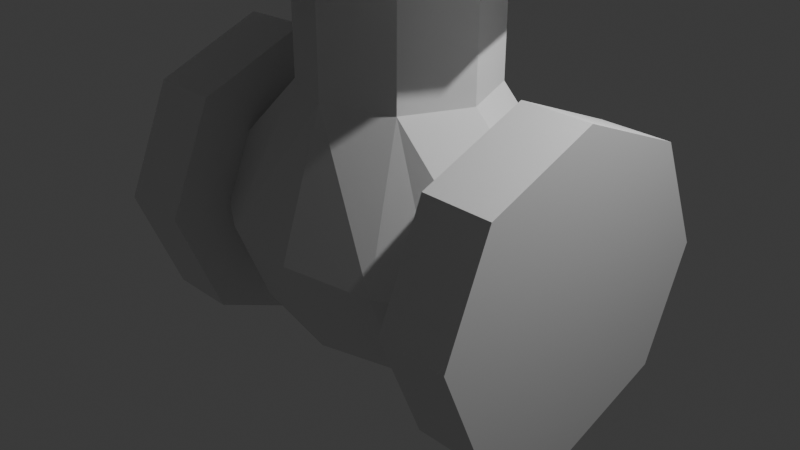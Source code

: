 # Source: VALVULA_GLOBO.blend  (saved by Blender 4.0.36; exported with 4.5.12 LTS)
import bpy
from mathutils import Matrix  # noqa: F401  (used for matrix-valued properties, if any)

bpy.ops.wm.read_factory_settings(use_empty=True)
scene = bpy.context.scene
scene.name = 'Scene'

# ---- collections
col_collection = bpy.data.collections.new('Collection'); scene.collection.children.link(col_collection)

# ---- world
world_world = bpy.data.worlds.new('World'); scene.world = world_world
world_world.use_nodes = True; world_world.node_tree.nodes.clear()
_N = world_world.node_tree.nodes; _L = world_world.node_tree.links
n0 = _N.new('ShaderNodeOutputWorld'); n0.name = 'World Output'; n0.location = (300, 300)
n1 = _N.new('ShaderNodeBackground'); n1.name = 'Background'; n1.location = (10, 300)
n1.inputs[0].default_value = (0.05088, 0.05088, 0.05088, 1.0)
_L.new(n1.outputs[0], n0.inputs[0])
n0.is_active_output = True
world_world.color = (0.05088, 0.05088, 0.05088)
world_world.use_sun_shadow = False
world_world.sun_shadow_jitter_overblur = 0.0

# ---- cameras
cam_camera = bpy.data.cameras.new('Camera')
cam_camera.clip_end = 100.0
cam_camera.ortho_scale = 7.314

# ---- lights
light_light = bpy.data.lights.new('Light', 'POINT')
light_light.transmission_factor = 0.0
light_light.use_soft_falloff = False
light_light.energy = 1000.0
light_light.shadow_soft_size = 0.1
light_light.shadow_maximum_resolution = 0.006
light_light.use_absolute_resolution = True

# ---- meshes
me_cylinder_001 = bpy.data.meshes.new('Cylinder.001')
me_cylinder_001.from_pydata([(1.526, 0.9964, 8.009e-08), (2.295, 1.677, 2.521e-08), (1.526, 0.7046, -0.7046), (2.295, 1.186, -1.186), (1.526, 0.0, -0.9964), (2.295, 0.0, -1.677), (1.526, -0.7046, -0.7046), (2.295, -1.186, -1.186), (1.526, -0.9964, 8.009e-08), (2.295, -1.677, 2.521e-08), (1.526, -0.7046, 0.7046), (2.295, -1.186, 1.186), (1.526, 0.0, 0.9964), (2.295, 0.0, 1.677), (1.526, 0.7046, 0.7046), (2.295, 1.186, 1.186), (1.526, 1.677, 2.521e-08), (1.526, 1.186, -1.186), (1.526, 0.0, -1.677), (1.526, -1.186, -1.186), (1.526, -1.677, 2.521e-08), (1.526, -1.186, 1.186), (1.526, 0.0, 1.677), (1.526, 1.186, 1.186), (0.0, 1.484, 3.413e-08), (0.0, 1.05, -1.05), (0.0, -3.649e-09, -1.484), (0.0, -1.05, -1.05), (0.0, -1.484, 3.413e-08), (0.0, -0.9926, 1.487), (0.0, -3.649e-09, 1.484), (0.0, 0.9926, 1.487), (1.005, -2.358e-09, -1.312), (1.005, 0.9275, -0.9275), (0.7131, 0.7007, 1.482), (1.005, -2.358e-09, 1.473), (0.7131, -0.7007, 1.482), (1.005, -1.312, 5.039e-08), (1.005, -0.9275, -0.9275), (1.005, 1.312, 5.039e-08), (0.0, -0.9926, 2.741), (0.0, 0.9926, 2.741), (0.7192, 0.7007, 2.736), (0.7192, -0.7007, 2.736), (1.011, -2.358e-09, 2.727), (0.0, -1.645, 2.733), (0.0, 1.698, 2.733), (1.177, 1.198, 2.722), (1.164, -1.159, 2.722), (1.673, 0.02625, 2.703), (0.0, -1.645, 3.372), (0.0, 1.698, 3.372), (1.185, 1.198, 3.361), (1.171, -1.159, 3.361), (1.68, 0.02627, 3.342), (-1.526, 0.9964, 8.009e-08), (-2.295, 1.677, 2.521e-08), (-1.526, 0.7046, -0.7046), (-2.295, 1.186, -1.186), (-1.526, 0.0, -0.9964), (-2.295, 0.0, -1.677), (-1.526, -0.7046, -0.7046), (-2.295, -1.186, -1.186), (-1.526, -0.9964, 8.009e-08), (-2.295, -1.677, 2.521e-08), (-1.526, -0.7046, 0.7046), (-2.295, -1.186, 1.186), (-1.526, 0.0, 0.9964), (-2.295, 0.0, 1.677), (-1.526, 0.7046, 0.7046), (-2.295, 1.186, 1.186), (-1.526, 1.677, 2.521e-08), (-1.526, 1.186, -1.186), (-1.526, 0.0, -1.677), (-1.526, -1.186, -1.186), (-1.526, -1.677, 2.521e-08), (-1.526, -1.186, 1.186), (-1.526, 0.0, 1.677), (-1.526, 1.186, 1.186), (-1.005, -2.358e-09, -1.312), (-1.005, 0.9275, -0.9275), (-0.7131, 0.7007, 1.482), (-1.005, -2.358e-09, 1.473), (-0.7131, -0.7007, 1.482), (-1.005, -1.312, 5.039e-08), (-1.005, -0.9275, -0.9275), (-1.005, 1.312, 5.039e-08), (-0.7192, 0.7007, 2.736), (-0.7192, -0.7007, 2.736), (-1.011, -2.358e-09, 2.727), (-1.177, 1.198, 2.722), (-1.164, -1.159, 2.722), (-1.673, 0.02625, 2.703), (-1.185, 1.198, 3.361), (-1.171, -1.159, 3.361), (-1.68, 0.02627, 3.342), (-4.863e-09, -1.034, 3.368), (7.884e-11, -1.648, 3.448), (-4.863e-09, 1.082, 3.368), (0.7497, 0.766, 3.361), (0.7414, -0.726, 3.361), (1.063, 0.02413, 3.348), (-0.7497, 0.766, 3.361), (-0.7414, -0.726, 3.361), (-1.063, 0.02413, 3.348), (-4.838e-09, -1.034, 3.476), (3.984e-11, -0.5977, 4.029), (-4.838e-09, 1.082, 3.476), (0.7497, 0.766, 3.47), (0.7414, -0.726, 3.47), (1.063, 0.02413, 3.457), (-0.7497, 0.766, 3.47), (-0.7414, -0.726, 3.47), (-1.063, 0.02413, 3.457), (7.884e-11, 1.701, 3.448), (1.187, 1.201, 3.437), (1.174, -1.161, 3.437), (1.683, 0.02628, 3.417), (-1.187, 1.201, 3.437), (-1.174, -1.161, 3.437), (-1.683, 0.02628, 3.417), (7.884e-11, 1.701, 4.038), (0.4413, 0.4585, 4.025), (0.4355, -0.417, 4.025), (1.683, 0.0263, 4.008), (-0.4413, 0.4585, 4.025), (-0.4355, -0.417, 4.025), (-0.6249, 0.02428, 4.016), (1.187, 1.201, 4.028), (3.984e-11, 0.6445, 4.029), (1.174, -1.161, 4.028), (7.884e-11, -1.648, 4.038), (0.6249, 0.02428, 4.016), (-1.187, 1.201, 4.028), (-1.174, -1.161, 4.028), (-1.683, 0.0263, 4.008), (1.145e-10, -0.5977, 4.67), (1.145e-10, 0.01042, 4.663), (1.145e-10, 0.6446, 4.67), (0.6249, 0.02432, 4.657), (-0.6249, 0.02432, 4.657), (0.4413, 0.4586, 4.666), (0.4355, -0.4169, 4.666), (-0.4413, 0.4586, 4.666), (-0.4355, -0.4169, 4.666)], [], [(16, 1, 3, 17), (17, 3, 5, 18), (18, 5, 7, 19), (19, 7, 9, 20), (20, 9, 11, 21), (21, 11, 13, 22), (3, 1, 15, 13, 11, 9, 7, 5), (22, 13, 15, 23), (23, 15, 1, 16), (33, 32, 26, 25), (2, 0, 16, 17), (4, 2, 17, 18), (6, 4, 18, 19), (8, 6, 19, 20), (10, 8, 20, 21), (12, 10, 21, 22), (14, 12, 22, 23), (0, 14, 23, 16), (24, 25, 26, 27, 28, 29, 30, 31), (34, 31, 41, 42), (37, 36, 29, 28), (32, 38, 27, 26), (39, 33, 25, 24), (34, 39, 24, 31), (29, 36, 43, 40), (38, 37, 28, 27), (6, 8, 37, 38), (10, 12, 35, 36), (14, 0, 39, 34), (0, 2, 33, 39), (4, 6, 38, 32), (8, 10, 36, 37), (12, 14, 34, 35), (2, 4, 32, 33), (40, 43, 48, 45), (43, 44, 49, 48), (35, 34, 42, 44), (36, 35, 44, 43), (47, 46, 51, 52), (49, 47, 52, 54), (44, 42, 47, 49), (42, 41, 46, 47), (51, 93, 102, 98), (50, 53, 100, 96), (48, 49, 54, 53), (45, 48, 53, 50), (71, 72, 58, 56), (72, 73, 60, 58), (73, 74, 62, 60), (74, 75, 64, 62), (75, 76, 66, 64), (76, 77, 68, 66), (58, 60, 62, 64, 66, 68, 70, 56), (77, 78, 70, 68), (78, 71, 56, 70), (80, 25, 26, 79), (57, 72, 71, 55), (59, 73, 72, 57), (61, 74, 73, 59), (63, 75, 74, 61), (65, 76, 75, 63), (67, 77, 76, 65), (69, 78, 77, 67), (55, 71, 78, 69), (81, 87, 41, 31), (84, 28, 29, 83), (79, 26, 27, 85), (86, 24, 25, 80), (81, 31, 24, 86), (29, 40, 88, 83), (85, 27, 28, 84), (61, 85, 84, 63), (65, 83, 82, 67), (69, 81, 86, 55), (55, 86, 80, 57), (59, 79, 85, 61), (63, 84, 83, 65), (67, 82, 81, 69), (57, 80, 79, 59), (40, 45, 91, 88), (88, 91, 92, 89), (82, 89, 87, 81), (83, 88, 89, 82), (90, 93, 51, 46), (92, 95, 93, 90), (89, 92, 90, 87), (87, 90, 46, 41), (53, 54, 101, 100), (93, 95, 104, 102), (91, 94, 95, 92), (45, 50, 94, 91), (104, 103, 112, 113), (96, 100, 109, 105), (100, 101, 110, 109), (98, 102, 111, 107), (54, 52, 99, 101), (95, 94, 103, 104), (94, 50, 96, 103), (52, 51, 98, 99), (109, 110, 117, 116), (107, 111, 118, 114), (111, 113, 120, 118), (108, 107, 114, 115), (103, 96, 105, 112), (101, 99, 108, 110), (99, 98, 107, 108), (102, 104, 113, 111), (115, 114, 121, 128), (117, 115, 128, 124), (119, 97, 131, 134), (120, 119, 134, 135), (105, 109, 116, 97), (113, 112, 119, 120), (112, 105, 97, 119), (110, 108, 115, 117), (122, 129, 138, 141), (123, 132, 139, 142), (129, 125, 143, 138), (127, 126, 144, 140), (118, 120, 135, 133), (114, 118, 133, 121), (116, 117, 124, 130), (97, 116, 130, 131), (129, 122, 128, 121), (123, 106, 131, 130), (132, 123, 130, 124), (122, 132, 124, 128), (125, 129, 121, 133), (106, 126, 134, 131), (126, 127, 135, 134), (127, 125, 133, 135), (139, 141, 138, 137), (142, 139, 137, 136), (140, 137, 138, 143), (144, 136, 137, 140), (125, 127, 140, 143), (126, 106, 136, 144), (132, 122, 141, 139), (106, 123, 142, 136)])
_uv = me_cylinder_001.uv_layers.new(name='UVMap')
_uv.uv.foreach_set('vector', [1.0, 0.5, 1.0, 1.0, 0.875, 1.0, 0.875, 0.5, 0.875, 0.5, 0.875, 1.0, 0.75, 1.0, 0.75, 0.5, 0.75, 0.5, 0.75, 1.0, 0.625, 1.0, 0.625, 0.5, 0.625, 0.5, 0.625, 1.0, 0.5, 1.0, 0.5, 0.5, 0.5, 0.5, 0.5, 1.0, 0.375, 1.0, 0.375, 0.5, 0.375, 0.5, 0.375, 1.0, 0.25, 1.0, 0.25, 0.5, 0.4197, 0.4197, 0.25, 0.49, 0.08029, 0.4197, 0.01, 0.25, 0.08029, 0.08029, 0.25, 0.01, 0.4197, 0.08029, 0.49, 0.25, 0.25, 0.5, 0.25, 1.0, 0.125, 1.0, 0.125, 0.5, 0.125, 0.5, 0.125, 1.0, 0.0, 1.0, 0.0, 0.5, 0.8508, 0.3508, 0.8926, 0.25, 0.8926, 0.25, 0.8508, 0.3508, 0.8508, 0.3508, 0.75, 0.3926, 0.75, 0.49, 0.9197, 0.4197, 0.8926, 0.25, 0.8508, 0.3508, 0.9197, 0.4197, 0.99, 0.25, 0.8508, 0.1492, 0.8926, 0.25, 0.99, 0.25, 0.9197, 0.08029, 0.75, 0.1074, 0.8508, 0.1492, 0.9197, 0.08029, 0.75, 0.01, 0.6492, 0.1492, 0.75, 0.1074, 0.75, 0.01, 0.5803, 0.08029, 0.6074, 0.25, 0.6492, 0.1492, 0.5803, 0.08029, 0.51, 0.25, 0.6492, 0.3508, 0.6074, 0.25, 0.51, 0.25, 0.5803, 0.4197, 0.75, 0.3926, 0.6492, 0.3508, 0.5803, 0.4197, 0.75, 0.49, 0.75, 0.3926, 0.8508, 0.3508, 0.8926, 0.25, 0.8508, 0.1492, 0.75, 0.1074, 0.6492, 0.1492, 0.6074, 0.25, 0.6492, 0.3508, 0.6492, 0.3508, 0.6492, 0.3508, 0.6492, 0.3508, 0.6492, 0.3508, 0.75, 0.1074, 0.6492, 0.1492, 0.6492, 0.1492, 0.75, 0.1074, 0.8926, 0.25, 0.8508, 0.1492, 0.8508, 0.1492, 0.8926, 0.25, 0.75, 0.3926, 0.8508, 0.3508, 0.8508, 0.3508, 0.75, 0.3926, 0.6492, 0.3508, 0.75, 0.3926, 0.75, 0.3926, 0.6492, 0.3508, 0.6492, 0.1492, 0.6492, 0.1492, 0.6492, 0.1492, 0.6492, 0.1492, 0.8508, 0.1492, 0.75, 0.1074, 0.75, 0.1074, 0.8508, 0.1492, 0.8508, 0.1492, 0.75, 0.1074, 0.75, 0.1074, 0.8508, 0.1492, 0.6492, 0.1492, 0.6074, 0.25, 0.6074, 0.25, 0.6492, 0.1492, 0.6492, 0.3508, 0.75, 0.3926, 0.75, 0.3926, 0.6492, 0.3508, 0.75, 0.3926, 0.8508, 0.3508, 0.8508, 0.3508, 0.75, 0.3926, 0.8926, 0.25, 0.8508, 0.1492, 0.8508, 0.1492, 0.8926, 0.25, 0.75, 0.1074, 0.6492, 0.1492, 0.6492, 0.1492, 0.75, 0.1074, 0.6074, 0.25, 0.6492, 0.3508, 0.6492, 0.3508, 0.6074, 0.25, 0.8508, 0.3508, 0.8926, 0.25, 0.8926, 0.25, 0.8508, 0.3508, 0.6492, 0.1492, 0.6492, 0.1492, 0.6492, 0.1492, 0.6492, 0.1492, 0.6492, 0.1492, 0.6074, 0.25, 0.6074, 0.25, 0.6492, 0.1492, 0.6074, 0.25, 0.6492, 0.3508, 0.6492, 0.3508, 0.6074, 0.25, 0.6492, 0.1492, 0.6074, 0.25, 0.6074, 0.25, 0.6492, 0.1492, 0.6492, 0.3508, 0.6492, 0.3508, 0.6492, 0.3508, 0.6492, 0.3508, 0.6074, 0.25, 0.6492, 0.3508, 0.6492, 0.3508, 0.6074, 0.25, 0.6074, 0.25, 0.6492, 0.3508, 0.6492, 0.3508, 0.6074, 0.25, 0.6492, 0.3508, 0.6492, 0.3508, 0.6492, 0.3508, 0.6492, 0.3508, 0.6492, 0.3508, 0.6492, 0.3508, 0.6492, 0.3508, 0.6492, 0.3508, 0.6492, 0.1492, 0.6492, 0.1492, 0.6492, 0.1492, 0.6492, 0.1492, 0.6492, 0.1492, 0.6074, 0.25, 0.6074, 0.25, 0.6492, 0.1492, 0.6492, 0.1492, 0.6492, 0.1492, 0.6492, 0.1492, 0.6492, 0.1492, 1.0, 0.5, 0.875, 0.5, 0.875, 1.0, 1.0, 1.0, 0.875, 0.5, 0.75, 0.5, 0.75, 1.0, 0.875, 1.0, 0.75, 0.5, 0.625, 0.5, 0.625, 1.0, 0.75, 1.0, 0.625, 0.5, 0.5, 0.5, 0.5, 1.0, 0.625, 1.0, 0.5, 0.5, 0.375, 0.5, 0.375, 1.0, 0.5, 1.0, 0.375, 0.5, 0.25, 0.5, 0.25, 1.0, 0.375, 1.0, 0.4197, 0.4197, 0.49, 0.25, 0.4197, 0.08029, 0.25, 0.01, 0.08029, 0.08029, 0.01, 0.25, 0.08029, 0.4197, 0.25, 0.49, 0.25, 0.5, 0.125, 0.5, 0.125, 1.0, 0.25, 1.0, 0.125, 0.5, 0.0, 0.5, 0.0, 1.0, 0.125, 1.0, 0.8508, 0.3508, 0.8508, 0.3508, 0.8926, 0.25, 0.8926, 0.25, 0.8508, 0.3508, 0.9197, 0.4197, 0.75, 0.49, 0.75, 0.3926, 0.8926, 0.25, 0.99, 0.25, 0.9197, 0.4197, 0.8508, 0.3508, 0.8508, 0.1492, 0.9197, 0.08029, 0.99, 0.25, 0.8926, 0.25, 0.75, 0.1074, 0.75, 0.01, 0.9197, 0.08029, 0.8508, 0.1492, 0.6492, 0.1492, 0.5803, 0.08029, 0.75, 0.01, 0.75, 0.1074, 0.6074, 0.25, 0.51, 0.25, 0.5803, 0.08029, 0.6492, 0.1492, 0.6492, 0.3508, 0.5803, 0.4197, 0.51, 0.25, 0.6074, 0.25, 0.75, 0.3926, 0.75, 0.49, 0.5803, 0.4197, 0.6492, 0.3508, 0.6492, 0.3508, 0.6492, 0.3508, 0.6492, 0.3508, 0.6492, 0.3508, 0.75, 0.1074, 0.75, 0.1074, 0.6492, 0.1492, 0.6492, 0.1492, 0.8926, 0.25, 0.8926, 0.25, 0.8508, 0.1492, 0.8508, 0.1492, 0.75, 0.3926, 0.75, 0.3926, 0.8508, 0.3508, 0.8508, 0.3508, 0.6492, 0.3508, 0.6492, 0.3508, 0.75, 0.3926, 0.75, 0.3926, 0.6492, 0.1492, 0.6492, 0.1492, 0.6492, 0.1492, 0.6492, 0.1492, 0.8508, 0.1492, 0.8508, 0.1492, 0.75, 0.1074, 0.75, 0.1074, 0.8508, 0.1492, 0.8508, 0.1492, 0.75, 0.1074, 0.75, 0.1074, 0.6492, 0.1492, 0.6492, 0.1492, 0.6074, 0.25, 0.6074, 0.25, 0.6492, 0.3508, 0.6492, 0.3508, 0.75, 0.3926, 0.75, 0.3926, 0.75, 0.3926, 0.75, 0.3926, 0.8508, 0.3508, 0.8508, 0.3508, 0.8926, 0.25, 0.8926, 0.25, 0.8508, 0.1492, 0.8508, 0.1492, 0.75, 0.1074, 0.75, 0.1074, 0.6492, 0.1492, 0.6492, 0.1492, 0.6074, 0.25, 0.6074, 0.25, 0.6492, 0.3508, 0.6492, 0.3508, 0.8508, 0.3508, 0.8508, 0.3508, 0.8926, 0.25, 0.8926, 0.25, 0.6492, 0.1492, 0.6492, 0.1492, 0.6492, 0.1492, 0.6492, 0.1492, 0.6492, 0.1492, 0.6492, 0.1492, 0.6074, 0.25, 0.6074, 0.25, 0.6074, 0.25, 0.6074, 0.25, 0.6492, 0.3508, 0.6492, 0.3508, 0.6492, 0.1492, 0.6492, 0.1492, 0.6074, 0.25, 0.6074, 0.25, 0.6492, 0.3508, 0.6492, 0.3508, 0.6492, 0.3508, 0.6492, 0.3508, 0.6074, 0.25, 0.6074, 0.25, 0.6492, 0.3508, 0.6492, 0.3508, 0.6074, 0.25, 0.6074, 0.25, 0.6492, 0.3508, 0.6492, 0.3508, 0.6492, 0.3508, 0.6492, 0.3508, 0.6492, 0.3508, 0.6492, 0.3508, 0.6492, 0.1492, 0.6074, 0.25, 0.6074, 0.25, 0.6492, 0.1492, 0.6492, 0.3508, 0.6074, 0.25, 0.6074, 0.25, 0.6492, 0.3508, 0.6492, 0.1492, 0.6492, 0.1492, 0.6074, 0.25, 0.6074, 0.25, 0.6492, 0.1492, 0.6492, 0.1492, 0.6492, 0.1492, 0.6492, 0.1492, 0.6074, 0.25, 0.6492, 0.1492, 0.6492, 0.1492, 0.6074, 0.25, 0.6492, 0.1492, 0.6492, 0.1492, 0.6492, 0.1492, 0.6492, 0.1492, 0.6492, 0.1492, 0.6074, 0.25, 0.6074, 0.25, 0.6492, 0.1492, 0.6492, 0.3508, 0.6492, 0.3508, 0.6492, 0.3508, 0.6492, 0.3508, 0.6074, 0.25, 0.6492, 0.3508, 0.6492, 0.3508, 0.6074, 0.25, 0.6074, 0.25, 0.6492, 0.1492, 0.6492, 0.1492, 0.6074, 0.25, 0.6492, 0.1492, 0.6492, 0.1492, 0.6492, 0.1492, 0.6492, 0.1492, 0.6492, 0.3508, 0.6492, 0.3508, 0.6492, 0.3508, 0.6492, 0.3508, 0.6492, 0.1492, 0.6074, 0.25, 0.6074, 0.25, 0.6492, 0.1492, 0.6492, 0.3508, 0.6492, 0.3508, 0.6492, 0.3508, 0.6492, 0.3508, 0.6492, 0.3508, 0.6074, 0.25, 0.6074, 0.25, 0.6492, 0.3508, 0.6492, 0.3508, 0.6492, 0.3508, 0.6492, 0.3508, 0.6492, 0.3508, 0.6492, 0.1492, 0.6492, 0.1492, 0.6492, 0.1492, 0.6492, 0.1492, 0.6074, 0.25, 0.6492, 0.3508, 0.6492, 0.3508, 0.6074, 0.25, 0.6492, 0.3508, 0.6492, 0.3508, 0.6492, 0.3508, 0.6492, 0.3508, 0.6492, 0.3508, 0.6074, 0.25, 0.6074, 0.25, 0.6492, 0.3508, 0.6492, 0.3508, 0.6492, 0.3508, 0.6492, 0.3508, 0.6492, 0.3508, 0.6074, 0.25, 0.6492, 0.3508, 0.6492, 0.3508, 0.6074, 0.25, 0.6492, 0.1492, 0.6492, 0.1492, 0.6492, 0.1492, 0.6492, 0.1492, 0.6074, 0.25, 0.6492, 0.1492, 0.6492, 0.1492, 0.6074, 0.25, 0.6492, 0.1492, 0.6492, 0.1492, 0.6492, 0.1492, 0.6492, 0.1492, 0.6074, 0.25, 0.6492, 0.1492, 0.6492, 0.1492, 0.6074, 0.25, 0.6492, 0.1492, 0.6492, 0.1492, 0.6492, 0.1492, 0.6492, 0.1492, 0.6074, 0.25, 0.6492, 0.3508, 0.6492, 0.3508, 0.6074, 0.25, 0.635, 0.3167, 0.6382, 0.3244, 0.6382, 0.3244, 0.635, 0.3167, 0.6349, 0.1835, 0.6076, 0.2506, 0.6076, 0.2506, 0.6349, 0.1835, 0.6382, 0.3244, 0.635, 0.3167, 0.635, 0.3167, 0.6382, 0.3244, 0.6076, 0.2506, 0.6349, 0.1835, 0.6349, 0.1835, 0.6076, 0.2506, 0.6492, 0.3508, 0.6074, 0.25, 0.6074, 0.25, 0.6492, 0.3508, 0.6492, 0.3508, 0.6492, 0.3508, 0.6492, 0.3508, 0.6492, 0.3508, 0.6492, 0.1492, 0.6074, 0.25, 0.6074, 0.25, 0.6492, 0.1492, 0.6492, 0.1492, 0.6492, 0.1492, 0.6492, 0.1492, 0.6492, 0.1492, 0.6382, 0.3244, 0.635, 0.3167, 0.6492, 0.3508, 0.6492, 0.3508, 0.6349, 0.1835, 0.6379, 0.1764, 0.6492, 0.1492, 0.6492, 0.1492, 0.6076, 0.2506, 0.6349, 0.1835, 0.6492, 0.1492, 0.6074, 0.25, 0.635, 0.3167, 0.6076, 0.2506, 0.6074, 0.25, 0.6492, 0.3508, 0.635, 0.3167, 0.6382, 0.3244, 0.6492, 0.3508, 0.6492, 0.3508, 0.6379, 0.1764, 0.6349, 0.1835, 0.6492, 0.1492, 0.6492, 0.1492, 0.6349, 0.1835, 0.6076, 0.2506, 0.6074, 0.25, 0.6492, 0.1492, 0.6076, 0.2506, 0.635, 0.3167, 0.6492, 0.3508, 0.6074, 0.25, 0.6076, 0.2506, 0.635, 0.3167, 0.6382, 0.3244, 0.6074, 0.25, 0.6349, 0.1835, 0.6076, 0.2506, 0.6074, 0.25, 0.6379, 0.1764, 0.6076, 0.2506, 0.6074, 0.25, 0.6382, 0.3244, 0.635, 0.3167, 0.6349, 0.1835, 0.6379, 0.1764, 0.6074, 0.25, 0.6076, 0.2506, 0.635, 0.3167, 0.6076, 0.2506, 0.6076, 0.2506, 0.635, 0.3167, 0.6349, 0.1835, 0.6379, 0.1764, 0.6379, 0.1764, 0.6349, 0.1835, 0.6076, 0.2506, 0.635, 0.3167, 0.635, 0.3167, 0.6076, 0.2506, 0.6379, 0.1764, 0.6349, 0.1835, 0.6349, 0.1835, 0.6379, 0.1764])
me_cylinder_001.update()
me_plane = bpy.data.meshes.new('Plane')
me_plane.from_pydata([(-0.05786, -0.02074, 0.0), (0.05786, -0.02074, 0.0), (-0.05786, 0.02074, 0.0), (0.05786, 0.02074, 0.0), (-0.01929, -0.02074, 0.0), (0.01929, -0.02074, 0.0), (0.01929, 0.02074, 0.0), (-0.01929, 0.02074, 0.0), (-0.01929, -0.05525, 0.0), (0.01929, -0.05525, 0.0), (0.01929, 0.05525, 0.0), (-0.01929, 0.05525, 0.0)], [(2, 0), (5, 1), (1, 3), (7, 2), (0, 4), (3, 6), (8, 9), (10, 11), (11, 7), (6, 10), (9, 5), (4, 8)], [])
_uv = me_plane.uv_layers.new(name='UVMap')
_uv.uv.foreach_set('vector', [])
me_plane.update()
me_cube = bpy.data.meshes.new('Cube')
me_cube.from_pydata([(0.3301, -0.4371, 0.1135), (0.3301, -0.4371, 0.6215), (0.3301, 0.4371, 0.1135), (0.3301, 0.4371, 0.6215), (0.0, 0.4978, 0.1135), (0.0, 0.4978, 0.6215), (0.0, -0.4978, 0.1135), (0.0, -0.4978, 0.6215), (0.3848, 0.4097, 0.6215), (0.9864, 0.254, 0.1135), (0.9864, -0.254, 0.1135), (0.3848, -0.4097, 0.6215), (0.7237, -0.254, 0.1135), (0.7237, 0.254, 0.1135), (0.9864, -0.254, 0.1135), (0.9864, 0.254, 0.1135), (0.7237, -0.254, -1.194), (0.7237, 0.254, -1.194), (0.9864, -0.254, -1.194), (0.9864, 0.254, -1.194), (0.11, 0.4918, 0.6215), (0.2201, 0.4729, 0.6215), (0.11, -0.4918, 0.1135), (0.2201, -0.4729, 0.1135), (0.2201, 0.4729, 0.1135), (0.11, 0.4918, 0.1135), (0.2201, -0.4729, 0.6215), (0.11, -0.4918, 0.6215), (0.7224, -0.254, -1.198), (0.7224, 0.254, -1.198), (0.8965, -0.254, -1.395), (0.8965, 0.254, -1.395), (0.6601, -0.2707, -1.196), (0.6601, 0.2707, -1.196), (0.6876, -0.2707, -1.474), (0.6876, 0.2707, -1.474), (0.6256, -0.6005, -1.212), (0.6256, 0.6005, -1.212), (0.6532, -0.6005, -1.491), (0.6532, 0.6005, -1.491), (0.05296, -0.8971, -1.269), (0.05296, 0.8971, -1.269), (0.08053, -0.8971, -1.548), (0.08053, 0.8971, -1.548), (0.05296, -0.8971, -1.269), (0.05296, 0.8971, -1.269), (0.08053, -0.8971, -1.548), (0.08053, 0.8971, -1.548), (0.0, -0.8971, -1.262), (0.0, 0.8971, -1.262), (0.0, -0.8971, -1.541), (0.0, 0.8971, -1.541), (-0.3301, -0.4371, 0.1135), (-0.3301, -0.4371, 0.6215), (-0.3301, 0.4371, 0.1135), (-0.3301, 0.4371, 0.6215), (-0.3848, 0.4097, 0.6215), (-0.9864, 0.254, 0.1135), (-0.9864, -0.254, 0.1135), (-0.3848, -0.4097, 0.6215), (-0.7237, -0.254, 0.1135), (-0.7237, 0.254, 0.1135), (-0.9864, -0.254, 0.1135), (-0.9864, 0.254, 0.1135), (-0.7237, -0.254, -1.194), (-0.7237, 0.254, -1.194), (-0.9864, -0.254, -1.194), (-0.9864, 0.254, -1.194), (-0.11, 0.4918, 0.6215), (-0.2201, 0.4729, 0.6215), (-0.11, -0.4918, 0.1135), (-0.2201, -0.4729, 0.1135), (-0.2201, 0.4729, 0.1135), (-0.11, 0.4918, 0.1135), (-0.2201, -0.4729, 0.6215), (-0.11, -0.4918, 0.6215), (-0.7224, -0.254, -1.198), (-0.7224, 0.254, -1.198), (-0.8965, -0.254, -1.395), (-0.8965, 0.254, -1.395), (-0.6601, -0.2707, -1.196), (-0.6601, 0.2707, -1.196), (-0.6876, -0.2707, -1.474), (-0.6876, 0.2707, -1.474), (-0.6256, -0.6005, -1.212), (-0.6256, 0.6005, -1.212), (-0.6532, -0.6005, -1.491), (-0.6532, 0.6005, -1.491), (-0.05296, -0.8971, -1.269), (-0.05296, 0.8971, -1.269), (-0.08053, -0.8971, -1.548), (-0.08053, 0.8971, -1.548), (-0.05296, -0.8971, -1.269), (-0.05296, 0.8971, -1.269), (-0.08053, -0.8971, -1.548), (-0.08053, 0.8971, -1.548), (0.6314, -0.259, -1.197), (0.6314, 0.259, -1.197), (0.5984, -0.5744, -1.213), (0.5984, 0.5744, -1.213), (0.05066, -0.8581, -1.267), (0.05066, 0.8581, -1.267), (0.05066, -0.8581, -1.267), (0.05066, 0.8581, -1.267), (0.0, -0.8581, -1.261), (0.0, 0.8581, -1.261), (-0.6314, -0.259, -1.197), (-0.6314, 0.259, -1.197), (-0.5984, -0.5744, -1.213), (-0.5984, 0.5744, -1.213), (-0.05066, -0.8581, -1.267), (-0.05066, 0.8581, -1.267), (-0.05066, -0.8581, -1.267), (-0.05066, 0.8581, -1.267), (0.6314, -0.259, -1.252), (0.6314, 0.259, -1.252), (0.5984, -0.5744, -1.268), (0.5984, 0.5744, -1.268), (0.05066, -0.8581, -1.322), (0.05066, 0.8581, -1.322), (0.05066, -0.8581, -1.322), (0.05066, 0.8581, -1.322), (-2.843e-10, -0.8581, -1.316), (-2.843e-10, 0.8581, -1.316), (-0.6314, -0.259, -1.252), (-0.6314, 0.259, -1.252), (-0.5984, -0.5744, -1.268), (-0.5984, 0.5744, -1.268), (-0.05066, -0.8581, -1.322), (-0.05066, 0.8581, -1.322), (-0.05066, -0.8581, -1.322), (-0.05066, 0.8581, -1.322)], [(121, 123), (122, 120)], [(24, 21, 3, 2), (3, 1, 11, 8), (24, 2, 0, 23), (20, 5, 7, 27), (22, 27, 7, 6), (9, 8, 11, 10), (2, 3, 8, 9), (1, 0, 10, 11), (2, 9, 15, 13), (12, 13, 17, 16), (10, 0, 12, 14), (0, 2, 13, 12), (9, 10, 14, 15), (19, 18, 30, 31), (14, 12, 16, 18), (15, 14, 18, 19), (13, 15, 19, 17), (0, 1, 26, 23), (23, 26, 27, 22), (3, 21, 26, 1), (21, 20, 27, 26), (4, 25, 22, 6), (25, 24, 23, 22), (4, 5, 20, 25), (25, 20, 21, 24), (29, 31, 35, 33), (17, 19, 31, 29), (16, 17, 29, 28), (18, 16, 28, 30), (33, 35, 39, 37), (28, 29, 33, 32), (30, 28, 32, 34), (31, 30, 34, 35), (38, 36, 40, 42), (34, 32, 36, 38), (35, 34, 38, 39), (41, 43, 47, 45), (39, 38, 42, 43), (37, 39, 43, 41), (37, 41, 101, 99), (89, 85, 109, 111), (42, 40, 44, 46), (43, 42, 46, 47), (46, 44, 48, 50), (47, 46, 50, 51), (45, 47, 51, 49), (72, 54, 55, 69), (55, 56, 59, 53), (72, 71, 52, 54), (68, 75, 7, 5), (70, 6, 7, 75), (57, 58, 59, 56), (54, 57, 56, 55), (53, 59, 58, 52), (54, 61, 63, 57), (60, 64, 65, 61), (58, 62, 60, 52), (52, 60, 61, 54), (57, 63, 62, 58), (67, 79, 78, 66), (62, 66, 64, 60), (63, 67, 66, 62), (61, 65, 67, 63), (52, 71, 74, 53), (71, 70, 75, 74), (55, 53, 74, 69), (69, 74, 75, 68), (4, 6, 70, 73), (73, 70, 71, 72), (4, 73, 68, 5), (73, 72, 69, 68), (77, 81, 83, 79), (65, 77, 79, 67), (64, 76, 77, 65), (66, 78, 76, 64), (81, 85, 87, 83), (76, 80, 81, 77), (78, 82, 80, 76), (79, 83, 82, 78), (86, 90, 88, 84), (48, 44, 102, 104), (82, 86, 84, 80), (83, 87, 86, 82), (89, 93, 95, 91), (87, 91, 90, 86), (85, 89, 91, 87), (32, 33, 97, 96), (81, 80, 106, 107), (90, 94, 92, 88), (91, 95, 94, 90), (94, 50, 48, 92), (95, 51, 50, 94), (93, 49, 51, 95), (98, 96, 114, 116), (111, 109, 127, 129), (97, 99, 117, 115), (108, 110, 128, 126), (49, 93, 113, 105), (92, 48, 104, 112), (84, 88, 110, 108), (40, 36, 98, 100), (85, 81, 107, 109), (33, 37, 99, 97), (45, 49, 105, 103), (80, 84, 108, 106), (36, 32, 96, 98), (114, 115, 117, 116), (116, 117, 119, 118), (124, 126, 127, 125), (126, 128, 129, 127), (130, 122, 123, 131), (107, 106, 124, 125), (105, 113, 131, 123), (100, 98, 116, 118), (112, 104, 122, 130), (109, 107, 125, 127), (99, 101, 119, 117), (106, 108, 126, 124), (96, 97, 115, 114), (119, 123, 122, 118)])
_uv = me_cube.uv_layers.new(name='UVMap')
_uv.uv.foreach_set('vector', [0.375, 0.4583, 0.625, 0.4583, 0.625, 0.5, 0.375, 0.5, 0.625, 0.5, 0.625, 0.75, 0.625, 0.75, 0.625, 0.5, 0.3333, 0.5, 0.375, 0.5, 0.375, 0.75, 0.3333, 0.75, 0.7083, 0.5, 0.75, 0.5, 0.75, 0.75, 0.7083, 0.75, 0.375, 0.8333, 0.625, 0.8333, 0.625, 0.875, 0.375, 0.875, 0.375, 0.5, 0.625, 0.5, 0.625, 0.75, 0.375, 0.75, 0.375, 0.5, 0.625, 0.5, 0.625, 0.5, 0.375, 0.5, 0.625, 0.75, 0.375, 0.75, 0.375, 0.75, 0.625, 0.75, 0.375, 0.5, 0.375, 0.5, 0.375, 0.5, 0.375, 0.5, 0.375, 0.75, 0.375, 0.5, 0.375, 0.5, 0.375, 0.75, 0.375, 0.75, 0.375, 0.75, 0.375, 0.75, 0.375, 0.75, 0.375, 0.75, 0.375, 0.5, 0.375, 0.5, 0.375, 0.75, 0.375, 0.5, 0.375, 0.75, 0.375, 0.75, 0.375, 0.5, 0.375, 0.5, 0.375, 0.75, 0.375, 0.75, 0.375, 0.5, 0.375, 0.75, 0.375, 0.75, 0.375, 0.75, 0.375, 0.75, 0.375, 0.5, 0.375, 0.75, 0.375, 0.75, 0.375, 0.5, 0.375, 0.5, 0.375, 0.5, 0.375, 0.5, 0.375, 0.5, 0.375, 0.75, 0.625, 0.75, 0.625, 0.7917, 0.375, 0.7917, 0.375, 0.7917, 0.625, 0.7917, 0.625, 0.8333, 0.375, 0.8333, 0.625, 0.5, 0.6667, 0.5, 0.6667, 0.75, 0.625, 0.75, 0.6667, 0.5, 0.7083, 0.5, 0.7083, 0.75, 0.6667, 0.75, 0.25, 0.5, 0.2917, 0.5, 0.2917, 0.75, 0.25, 0.75, 0.2917, 0.5, 0.3333, 0.5, 0.3333, 0.75, 0.2917, 0.75, 0.375, 0.375, 0.625, 0.375, 0.625, 0.4167, 0.375, 0.4167, 0.375, 0.4167, 0.625, 0.4167, 0.625, 0.4583, 0.375, 0.4583, 0.375, 0.5, 0.375, 0.5, 0.375, 0.5, 0.375, 0.5, 0.375, 0.5, 0.375, 0.5, 0.375, 0.5, 0.375, 0.5, 0.375, 0.75, 0.375, 0.5, 0.375, 0.5, 0.375, 0.75, 0.375, 0.75, 0.375, 0.75, 0.375, 0.75, 0.375, 0.75, 0.375, 0.5, 0.375, 0.5, 0.375, 0.5, 0.375, 0.5, 0.375, 0.75, 0.375, 0.5, 0.375, 0.5, 0.375, 0.75, 0.375, 0.75, 0.375, 0.75, 0.375, 0.75, 0.375, 0.75, 0.375, 0.5, 0.375, 0.75, 0.375, 0.75, 0.375, 0.5, 0.375, 0.75, 0.375, 0.75, 0.375, 0.75, 0.375, 0.75, 0.375, 0.75, 0.375, 0.75, 0.375, 0.75, 0.375, 0.75, 0.375, 0.5, 0.375, 0.75, 0.375, 0.75, 0.375, 0.5, 0.375, 0.5, 0.375, 0.5, 0.375, 0.5, 0.375, 0.5, 0.375, 0.5, 0.375, 0.75, 0.375, 0.75, 0.375, 0.5, 0.375, 0.5, 0.375, 0.5, 0.375, 0.5, 0.375, 0.5, 0.375, 0.5, 0.375, 0.5, 0.375, 0.5, 0.375, 0.5, 0.375, 0.5, 0.375, 0.5, 0.375, 0.5, 0.375, 0.5, 0.375, 0.75, 0.375, 0.75, 0.375, 0.75, 0.375, 0.75, 0.375, 0.5, 0.375, 0.75, 0.375, 0.75, 0.375, 0.5, 0.375, 0.75, 0.375, 0.75, 0.375, 0.75, 0.375, 0.75, 0.375, 0.5, 0.375, 0.75, 0.375, 0.75, 0.375, 0.5, 0.375, 0.5, 0.375, 0.5, 0.375, 0.5, 0.375, 0.5, 0.375, 0.4583, 0.375, 0.5, 0.625, 0.5, 0.625, 0.4583, 0.625, 0.5, 0.625, 0.5, 0.625, 0.75, 0.625, 0.75, 0.3333, 0.5, 0.3333, 0.75, 0.375, 0.75, 0.375, 0.5, 0.7083, 0.5, 0.7083, 0.75, 0.75, 0.75, 0.75, 0.5, 0.375, 0.8333, 0.375, 0.875, 0.625, 0.875, 0.625, 0.8333, 0.375, 0.5, 0.375, 0.75, 0.625, 0.75, 0.625, 0.5, 0.375, 0.5, 0.375, 0.5, 0.625, 0.5, 0.625, 0.5, 0.625, 0.75, 0.625, 0.75, 0.375, 0.75, 0.375, 0.75, 0.375, 0.5, 0.375, 0.5, 0.375, 0.5, 0.375, 0.5, 0.375, 0.75, 0.375, 0.75, 0.375, 0.5, 0.375, 0.5, 0.375, 0.75, 0.375, 0.75, 0.375, 0.75, 0.375, 0.75, 0.375, 0.75, 0.375, 0.75, 0.375, 0.5, 0.375, 0.5, 0.375, 0.5, 0.375, 0.5, 0.375, 0.75, 0.375, 0.75, 0.375, 0.5, 0.375, 0.5, 0.375, 0.75, 0.375, 0.75, 0.375, 0.75, 0.375, 0.75, 0.375, 0.75, 0.375, 0.75, 0.375, 0.5, 0.375, 0.5, 0.375, 0.75, 0.375, 0.75, 0.375, 0.5, 0.375, 0.5, 0.375, 0.5, 0.375, 0.5, 0.375, 0.75, 0.375, 0.7917, 0.625, 0.7917, 0.625, 0.75, 0.375, 0.7917, 0.375, 0.8333, 0.625, 0.8333, 0.625, 0.7917, 0.625, 0.5, 0.625, 0.75, 0.6667, 0.75, 0.6667, 0.5, 0.6667, 0.5, 0.6667, 0.75, 0.7083, 0.75, 0.7083, 0.5, 0.25, 0.5, 0.25, 0.75, 0.2917, 0.75, 0.2917, 0.5, 0.2917, 0.5, 0.2917, 0.75, 0.3333, 0.75, 0.3333, 0.5, 0.375, 0.375, 0.375, 0.4167, 0.625, 0.4167, 0.625, 0.375, 0.375, 0.4167, 0.375, 0.4583, 0.625, 0.4583, 0.625, 0.4167, 0.375, 0.5, 0.375, 0.5, 0.375, 0.5, 0.375, 0.5, 0.375, 0.5, 0.375, 0.5, 0.375, 0.5, 0.375, 0.5, 0.375, 0.75, 0.375, 0.75, 0.375, 0.5, 0.375, 0.5, 0.375, 0.75, 0.375, 0.75, 0.375, 0.75, 0.375, 0.75, 0.375, 0.5, 0.375, 0.5, 0.375, 0.5, 0.375, 0.5, 0.375, 0.75, 0.375, 0.75, 0.375, 0.5, 0.375, 0.5, 0.375, 0.75, 0.375, 0.75, 0.375, 0.75, 0.375, 0.75, 0.375, 0.5, 0.375, 0.5, 0.375, 0.75, 0.375, 0.75, 0.375, 0.75, 0.375, 0.75, 0.375, 0.75, 0.375, 0.75, 0.375, 0.75, 0.375, 0.75, 0.375, 0.75, 0.375, 0.75, 0.375, 0.75, 0.375, 0.75, 0.375, 0.75, 0.375, 0.75, 0.375, 0.5, 0.375, 0.5, 0.375, 0.75, 0.375, 0.75, 0.375, 0.5, 0.375, 0.5, 0.375, 0.5, 0.375, 0.5, 0.375, 0.5, 0.375, 0.5, 0.375, 0.75, 0.375, 0.75, 0.375, 0.5, 0.375, 0.5, 0.375, 0.5, 0.375, 0.5, 0.375, 0.75, 0.375, 0.5, 0.375, 0.5, 0.375, 0.75, 0.375, 0.5, 0.375, 0.75, 0.375, 0.75, 0.375, 0.5, 0.375, 0.75, 0.375, 0.75, 0.375, 0.75, 0.375, 0.75, 0.375, 0.5, 0.375, 0.5, 0.375, 0.75, 0.375, 0.75, 0.375, 0.75, 0.375, 0.75, 0.375, 0.75, 0.375, 0.75, 0.375, 0.5, 0.375, 0.5, 0.375, 0.75, 0.375, 0.75, 0.375, 0.5, 0.375, 0.5, 0.375, 0.5, 0.375, 0.5, 0.375, 0.75, 0.375, 0.75, 0.375, 0.75, 0.375, 0.75, 0.375, 0.5, 0.375, 0.5, 0.375, 0.5, 0.375, 0.5, 0.375, 0.5, 0.375, 0.5, 0.375, 0.5, 0.375, 0.5, 0.375, 0.75, 0.375, 0.75, 0.375, 0.75, 0.375, 0.75, 0.375, 0.5, 0.375, 0.5, 0.375, 0.5, 0.375, 0.5, 0.375, 0.75, 0.375, 0.75, 0.375, 0.75, 0.375, 0.75, 0.375, 0.75, 0.375, 0.75, 0.375, 0.75, 0.375, 0.75, 0.375, 0.75, 0.375, 0.75, 0.375, 0.75, 0.375, 0.75, 0.375, 0.5, 0.375, 0.5, 0.375, 0.5, 0.375, 0.5, 0.375, 0.5, 0.375, 0.5, 0.375, 0.5, 0.375, 0.5, 0.375, 0.5, 0.375, 0.5, 0.375, 0.5, 0.375, 0.5, 0.375, 0.75, 0.375, 0.75, 0.375, 0.75, 0.375, 0.75, 0.375, 0.75, 0.375, 0.75, 0.375, 0.75, 0.375, 0.75, 0.375, 0.75, 0.375, 0.5, 0.375, 0.5, 0.375, 0.75, 0.375, 0.75, 0.375, 0.5, 0.375, 0.5, 0.375, 0.75, 0.375, 0.75, 0.375, 0.75, 0.375, 0.5, 0.375, 0.5, 0.375, 0.75, 0.375, 0.75, 0.375, 0.5, 0.375, 0.5, 0.375, 0.75, 0.375, 0.75, 0.375, 0.5, 0.375, 0.5, 0.375, 0.5, 0.375, 0.75, 0.375, 0.75, 0.375, 0.5, 0.375, 0.5, 0.375, 0.5, 0.375, 0.5, 0.375, 0.5, 0.375, 0.75, 0.375, 0.75, 0.375, 0.75, 0.375, 0.75, 0.375, 0.75, 0.375, 0.75, 0.375, 0.75, 0.375, 0.75, 0.375, 0.5, 0.375, 0.5, 0.375, 0.5, 0.375, 0.5, 0.375, 0.5, 0.375, 0.5, 0.375, 0.5, 0.375, 0.5, 0.375, 0.75, 0.375, 0.75, 0.375, 0.75, 0.375, 0.75, 0.375, 0.75, 0.375, 0.5, 0.375, 0.5, 0.375, 0.75, 0.375, 0.5, 0.375, 0.5, 0.375, 0.75, 0.375, 0.75])
me_cube.update()
me_torus = bpy.data.meshes.new('Torus')
me_torus.from_pydata([(1.42, 0.0, 0.0), (1.31, 0.0, 0.1905), (0.942, -0.2146, 0.05833), (0.9125, -0.2159, 1.425e-17), (0.942, -0.2146, -0.05833), (1.31, 0.0, -0.1905), (1.004, 1.004, 0.0), (0.9263, 0.9263, 0.1905), (0.5143, 0.8178, 0.05833), (0.4926, 0.7979, 1.425e-17), (0.5143, 0.8178, -0.05833), (0.9263, 0.9263, -0.1905), (1.072e-07, 1.42, 0.0), (9.89e-08, 1.31, 0.1905), (0.2146, 0.942, 0.05833), (0.2159, 0.9125, 1.425e-17), (0.2146, 0.942, -0.05833), (9.89e-08, 1.31, -0.1905), (-1.004, 1.004, 0.0), (-0.9263, 0.9263, 0.1905), (-0.8178, 0.5143, 0.05833), (-0.7979, 0.4926, 1.425e-17), (-0.8178, 0.5143, -0.05833), (-0.9263, 0.9263, -0.1905), (-1.42, 1.241e-07, 0.0), (-1.31, 1.145e-07, 0.1905), (-0.942, 0.2146, 0.05833), (-0.9125, 0.2159, 1.425e-17), (-0.942, 0.2146, -0.05833), (-1.31, 1.145e-07, -0.1905), (-1.004, -1.004, 0.0), (-0.9263, -0.9263, 0.1905), (-0.5143, -0.8178, 0.05833), (-0.4926, -0.7979, 1.425e-17), (-0.5143, -0.8178, -0.05833), (-0.9263, -0.9263, -0.1905), (1.072e-07, -1.42, 0.0), (9.89e-08, -1.31, 0.1905), (-0.2146, -0.942, 0.05833), (-0.2159, -0.9125, 1.425e-17), (-0.2146, -0.942, -0.05833), (9.89e-08, -1.31, -0.1905), (1.004, -1.004, 0.0), (0.9263, -0.9263, 0.1905), (0.8178, -0.5143, 0.05833), (0.7979, -0.4926, 1.425e-17), (0.8178, -0.5143, -0.05833), (0.9263, -0.9263, -0.1905), (1.09, 0.0, 0.1905), (0.98, 0.0, 2.694e-17), (1.09, 0.0, -0.1905), (0.7707, 0.7707, 0.1905), (0.693, 0.693, 2.694e-17), (0.7707, 0.7707, -0.1905), (8.229e-08, 1.09, 0.1905), (7.399e-08, 0.98, 2.694e-17), (8.229e-08, 1.09, -0.1905), (-0.7707, 0.7707, 0.1905), (-0.693, 0.693, 2.694e-17), (-0.7707, 0.7707, -0.1905), (-1.09, 9.529e-08, 0.1905), (-0.98, 8.567e-08, 2.694e-17), (-1.09, 9.529e-08, -0.1905), (-0.7707, -0.7707, 0.1905), (-0.693, -0.693, 2.694e-17), (-0.7707, -0.7707, -0.1905), (8.229e-08, -1.09, 0.1905), (7.399e-08, -0.98, 2.694e-17), (8.229e-08, -1.09, -0.1905), (0.693, -0.693, 2.694e-17), (0.7707, -0.7707, -0.1905), (0.7707, -0.7707, 0.1905), (-0.1835, 0.2381, 1.425e-17), (-0.2981, -0.0386, 1.425e-17), (0.2381, 0.1835, 1.425e-17), (-0.0386, 0.2981, 1.425e-17), (-0.2381, -0.1835, 1.425e-17), (0.0386, -0.2981, 1.425e-17), (0.2981, 0.0386, 1.425e-17), (0.1835, -0.2381, 1.425e-17), (0.3275, 0.03992, 0.05833), (0.3275, 0.03992, -0.05833), (0.2598, 0.2034, 0.05833), (0.2598, 0.2034, -0.05833), (-0.03992, 0.3275, 0.05833), (-0.03992, 0.3275, -0.05833), (-0.2034, 0.2598, 0.05833), (-0.2034, 0.2598, -0.05833), (-0.3275, -0.03992, 0.05833), (-0.3275, -0.03992, -0.05833), (-0.2598, -0.2034, 0.05833), (-0.2598, -0.2034, -0.05833), (0.03992, -0.3275, 0.05833), (0.03992, -0.3275, -0.05833), (0.2034, -0.2598, -0.05833), (0.2034, -0.2598, 0.05833), (3.061e-09, 0.4808, -0.1199), (3.061e-09, 0.1629, 0.0712), (0.34, 0.34, -0.1199), (0.1152, 0.1152, 0.0712), (0.4808, 0.0, -0.1199), (0.1629, 0.0, 0.0712), (0.34, -0.34, -0.1199), (0.1152, -0.1152, 0.0712), (3.061e-09, -0.4808, -0.1199), (3.061e-09, -0.1629, 0.0712), (-0.34, -0.34, -0.1199), (-0.1152, -0.1152, 0.0712), (-0.4808, 0.0, -0.1199), (-0.1629, 0.0, 0.0712), (-0.34, 0.34, -0.1199), (-0.1152, 0.1152, 0.0712), (0.34, 0.34, 0.0712), (3.061e-09, 0.4808, 0.0712), (0.4808, 0.0, 0.0712), (0.34, -0.34, 0.0712), (3.061e-09, -0.4808, 0.0712), (-0.34, -0.34, 0.0712), (-0.4808, 0.0, 0.0712), (-0.34, 0.34, 0.0712), (0.09548, 0.09548, 0.05365), (3.061e-09, 0.135, 0.05365), (0.135, 0.0, 0.05365), (0.09548, -0.09548, 0.05365), (3.061e-09, -0.135, 0.05365), (-0.09548, -0.09548, 0.05365), (-0.135, 0.0, 0.05365), (-0.09548, 0.09548, 0.05365), (0.1152, 0.1152, 0.05365), (3.061e-09, 0.1629, 0.05365), (0.1629, 0.0, 0.05365), (0.1152, -0.1152, 0.05365), (3.061e-09, -0.1629, 0.05365), (-0.1152, -0.1152, 0.05365), (-0.1629, 0.0, 0.05365), (-0.1152, 0.1152, 0.05365), (0.04942, 0.04942, 0.2044), (0.09548, 0.09548, 0.1442), (0.08199, 0.08199, 0.1868), (3.061e-09, 0.135, 0.1442), (3.725e-09, 0.06989, 0.2044), (3.26e-09, 0.116, 0.1868), (0.06989, 1.863e-09, 0.2044), (0.135, 0.0, 0.1442), (0.116, 4.657e-10, 0.1868), (0.04942, -0.04942, 0.2044), (0.09548, -0.09548, 0.1442), (0.08199, -0.08199, 0.1868), (5.588e-09, -0.06989, 0.2044), (3.061e-09, -0.135, 0.1442), (3.958e-09, -0.116, 0.1868), (-0.04942, -0.04942, 0.2044), (-0.09548, -0.09548, 0.1442), (-0.08199, -0.08199, 0.1868), (-0.06989, -1.863e-09, 0.2044), (-0.135, 0.0, 0.1442), (-0.116, -4.657e-10, 0.1868), (-0.04942, 0.04942, 0.2044), (-0.09548, 0.09548, 0.1442), (-0.08199, 0.08199, 0.1868)], [], [(0, 6, 7, 1), (1, 7, 51, 48), (48, 51, 52, 49), (49, 52, 53, 50), (50, 53, 11, 5), (5, 11, 6, 0), (6, 12, 13, 7), (7, 13, 54, 51), (16, 10, 83, 85), (14, 15, 75, 84), (53, 56, 17, 11), (11, 17, 12, 6), (12, 18, 19, 13), (13, 19, 57, 54), (54, 57, 58, 55), (55, 58, 59, 56), (56, 59, 23, 17), (17, 23, 18, 12), (18, 24, 25, 19), (19, 25, 60, 57), (34, 33, 76, 91), (8, 14, 84, 82), (59, 62, 29, 23), (23, 29, 24, 18), (24, 30, 31, 25), (25, 31, 63, 60), (60, 63, 64, 61), (61, 64, 65, 62), (62, 65, 35, 29), (29, 35, 30, 24), (30, 36, 37, 31), (31, 37, 66, 63), (10, 9, 74, 83), (33, 32, 90, 76), (65, 68, 41, 35), (35, 41, 36, 30), (36, 42, 43, 37), (37, 43, 71, 66), (66, 71, 69, 67), (67, 69, 70, 68), (68, 70, 47, 41), (41, 47, 42, 36), (42, 0, 1, 43), (43, 1, 48, 71), (45, 44, 95, 79), (9, 8, 82, 74), (70, 50, 5, 47), (47, 5, 0, 42), (3, 2, 48, 49), (4, 3, 49, 50), (8, 9, 52, 51), (9, 10, 53, 52), (15, 14, 54, 55), (16, 15, 55, 56), (20, 21, 58, 57), (21, 22, 59, 58), (27, 26, 60, 61), (28, 27, 61, 62), (32, 33, 64, 63), (33, 34, 65, 64), (26, 20, 57, 60), (39, 38, 66, 67), (40, 39, 67, 68), (45, 46, 70, 69), (22, 28, 62, 59), (44, 45, 69, 71), (14, 8, 51, 54), (10, 16, 56, 53), (46, 4, 50, 70), (38, 32, 63, 66), (34, 40, 68, 65), (2, 44, 71, 48), (82, 84, 75, 74), (74, 75, 85, 83), (86, 88, 73, 72), (72, 73, 89, 87), (90, 92, 77, 76), (76, 77, 93, 91), (95, 80, 78, 79), (79, 78, 81, 94), (20, 26, 88, 86), (15, 16, 85, 75), (4, 46, 94, 81), (38, 39, 77, 92), (21, 20, 86, 72), (32, 38, 92, 90), (39, 40, 93, 77), (22, 21, 72, 87), (40, 34, 91, 93), (2, 3, 78, 80), (46, 45, 79, 94), (26, 27, 73, 88), (44, 2, 80, 95), (3, 4, 81, 78), (28, 22, 87, 89), (27, 28, 89, 73), (96, 113, 112, 98), (98, 112, 114, 100), (100, 114, 115, 102), (102, 115, 116, 104), (104, 116, 117, 106), (106, 117, 118, 108), (99, 97, 129, 128), (108, 118, 119, 110), (110, 119, 113, 96), (96, 98, 100, 102, 104, 106, 108, 110), (97, 99, 112, 113), (99, 101, 114, 112), (101, 103, 115, 114), (103, 105, 116, 115), (105, 107, 117, 116), (107, 109, 118, 117), (109, 111, 119, 118), (111, 97, 113, 119), (121, 127, 158, 139), (97, 111, 135, 129), (109, 107, 133, 134), (105, 103, 131, 132), (101, 99, 128, 130), (111, 109, 134, 135), (107, 105, 132, 133), (103, 101, 130, 131), (121, 120, 128, 129), (120, 122, 130, 128), (122, 123, 131, 130), (123, 124, 132, 131), (124, 125, 133, 132), (125, 126, 134, 133), (126, 127, 135, 134), (127, 121, 129, 135), (122, 120, 137, 143), (126, 125, 152, 155), (124, 123, 146, 149), (136, 140, 157, 154, 151, 148, 145, 142), (123, 122, 143, 146), (127, 126, 155, 158), (125, 124, 149, 152), (137, 139, 141, 138), (138, 141, 140, 136), (143, 137, 138, 144), (144, 138, 136, 142), (146, 143, 144, 147), (147, 144, 142, 145), (149, 146, 147, 150), (150, 147, 145, 148), (152, 149, 150, 153), (153, 150, 148, 151), (155, 152, 153, 156), (156, 153, 151, 154), (158, 155, 156, 159), (159, 156, 154, 157), (139, 158, 159, 141), (141, 159, 157, 140), (120, 121, 139, 137)])
_uv = me_torus.uv_layers.new(name='UVMap')
_uv.uv.foreach_set('vector', [0.5, 0.5, 0.625, 0.5, 0.625, 0.6667, 0.5, 0.6667, 0.5, 0.6667, 0.625, 0.6667, 0.625, 0.8333, 0.5, 0.8333, 0.5, 0.8333, 0.625, 0.8333, 0.625, 1.0, 0.5, 1.0, 0.5, -1.11e-16, 0.625, -1.11e-16, 0.625, 0.1667, 0.5, 0.1667, 0.5, 0.1667, 0.625, 0.1667, 0.625, 0.3333, 0.5, 0.3333, 0.5, 0.3333, 0.625, 0.3333, 0.625, 0.5, 0.5, 0.5, 0.625, 0.5, 0.75, 0.5, 0.75, 0.6667, 0.625, 0.6667, 0.625, 0.6667, 0.75, 0.6667, 0.75, 0.8333, 0.625, 0.8333, 0.7355, 0.0965, 0.6395, 0.0965, 0.6395, 0.0965, 0.7355, 0.0965, 0.7355, 0.9035, 0.7346, 0.9969, 0.7346, 0.9969, 0.7355, 0.9035, 0.625, 0.1667, 0.75, 0.1667, 0.75, 0.3333, 0.625, 0.3333, 0.625, 0.3333, 0.75, 0.3333, 0.75, 0.5, 0.625, 0.5, 0.75, 0.5, 0.875, 0.5, 0.875, 0.6667, 0.75, 0.6667, 0.75, 0.6667, 0.875, 0.6667, 0.875, 0.8333, 0.75, 0.8333, 0.75, 0.8333, 0.875, 0.8333, 0.875, 1.0, 0.75, 1.0, 0.75, -1.11e-16, 0.875, -1.11e-16, 0.875, 0.1667, 0.75, 0.1667, 0.75, 0.1667, 0.875, 0.1667, 0.875, 0.3333, 0.75, 0.3333, 0.75, 0.3333, 0.875, 0.3333, 0.875, 0.5, 0.75, 0.5, 0.875, 0.5, 1.0, 0.5, 1.0, 0.6667, 0.875, 0.6667, 0.875, 0.6667, 1.0, 0.6667, 1.0, 0.8333, 0.875, 0.8333, 0.1395, 0.0965, 0.1404, 0.003061, 0.1404, 0.003061, 0.1395, 0.0965, 0.6395, 0.9035, 0.7355, 0.9035, 0.7355, 0.9035, 0.6395, 0.9035, 0.875, 0.1667, 1.0, 0.1667, 1.0, 0.3333, 0.875, 0.3333, 0.875, 0.3333, 1.0, 0.3333, 1.0, 0.5, 0.875, 0.5, 0.0, 0.5, 0.125, 0.5, 0.125, 0.6667, 0.0, 0.6667, 0.0, 0.6667, 0.125, 0.6667, 0.125, 0.8333, 0.0, 0.8333, 0.0, 0.8333, 0.125, 0.8333, 0.125, 1.0, 0.0, 1.0, 0.0, -1.11e-16, 0.125, -1.11e-16, 0.125, 0.1667, 0.0, 0.1667, 0.0, 0.1667, 0.125, 0.1667, 0.125, 0.3333, 0.0, 0.3333, 0.0, 0.3333, 0.125, 0.3333, 0.125, 0.5, 0.0, 0.5, 0.125, 0.5, 0.25, 0.5, 0.25, 0.6667, 0.125, 0.6667, 0.125, 0.6667, 0.25, 0.6667, 0.25, 0.8333, 0.125, 0.8333, 0.6395, 0.0965, 0.6404, 0.003061, 0.6404, 0.003061, 0.6395, 0.0965, 0.1404, 0.9969, 0.1395, 0.9035, 0.1395, 0.9035, 0.1404, 0.9969, 0.125, 0.1667, 0.25, 0.1667, 0.25, 0.3333, 0.125, 0.3333, 0.125, 0.3333, 0.25, 0.3333, 0.25, 0.5, 0.125, 0.5, 0.25, 0.5, 0.375, 0.5, 0.375, 0.6667, 0.25, 0.6667, 0.25, 0.6667, 0.375, 0.6667, 0.375, 0.8333, 0.25, 0.8333, 0.25, 0.8333, 0.375, 0.8333, 0.375, 1.0, 0.25, 1.0, 0.25, -1.11e-16, 0.375, -1.11e-16, 0.375, 0.1667, 0.25, 0.1667, 0.25, 0.1667, 0.375, 0.1667, 0.375, 0.3333, 0.25, 0.3333, 0.25, 0.3333, 0.375, 0.3333, 0.375, 0.5, 0.25, 0.5, 0.375, 0.5, 0.5, 0.5, 0.5, 0.6667, 0.375, 0.6667, 0.375, 0.6667, 0.5, 0.6667, 0.5, 0.8333, 0.375, 0.8333, 0.3904, 0.9969, 0.3895, 0.9035, 0.3895, 0.9035, 0.3904, 0.9969, 0.6404, 0.9969, 0.6395, 0.9035, 0.6395, 0.9035, 0.6404, 0.9969, 0.375, 0.1667, 0.5, 0.1667, 0.5, 0.3333, 0.375, 0.3333, 0.375, 0.3333, 0.5, 0.3333, 0.5, 0.5, 0.375, 0.5, 0.4846, 0.9969, 0.4855, 0.9035, 0.5, 0.8333, 0.5, 1.0, 0.4855, 0.0965, 0.4846, 0.003061, 0.5, -1.11e-16, 0.5, 0.1667, 0.6395, 0.9035, 0.6404, 0.9969, 0.625, 1.0, 0.625, 0.8333, 0.6404, 0.003061, 0.6395, 0.0965, 0.625, 0.1667, 0.625, -1.11e-16, 0.7346, 0.9969, 0.7355, 0.9035, 0.75, 0.8333, 0.75, 1.0, 0.7355, 0.0965, 0.7346, 0.003061, 0.75, -1.11e-16, 0.75, 0.1667, 0.8895, 0.9035, 0.8904, 0.9969, 0.875, 1.0, 0.875, 0.8333, 0.8904, 0.003061, 0.8895, 0.0965, 0.875, 0.1667, 0.875, -1.11e-16, 0.9846, 0.9969, 0.9855, 0.9035, 1.0, 0.8333, 1.0, 1.0, 0.9855, 0.0965, 0.9846, 0.003061, 1.0, -1.11e-16, 1.0, 0.1667, 0.1395, 0.9035, 0.1404, 0.9969, 0.125, 1.0, 0.125, 0.8333, 0.1404, 0.003061, 0.1395, 0.0965, 0.125, 0.1667, 0.125, -1.11e-16, 0.9855, 0.9035, 0.8895, 0.9035, 0.875, 0.8333, 1.0, 0.8333, 0.2346, 0.9969, 0.2355, 0.9035, 0.25, 0.8333, 0.25, 1.0, 0.2355, 0.0965, 0.2346, 0.003061, 0.25, -1.11e-16, 0.25, 0.1667, 0.3904, 0.003061, 0.3895, 0.0965, 0.375, 0.1667, 0.375, -1.11e-16, 0.8895, 0.0965, 0.9855, 0.0965, 1.0, 0.1667, 0.875, 0.1667, 0.3895, 0.9035, 0.3904, 0.9969, 0.375, 1.0, 0.375, 0.8333, 0.7355, 0.9035, 0.6395, 0.9035, 0.625, 0.8333, 0.75, 0.8333, 0.6395, 0.0965, 0.7355, 0.0965, 0.75, 0.1667, 0.625, 0.1667, 0.3895, 0.0965, 0.4855, 0.0965, 0.5, 0.1667, 0.375, 0.1667, 0.2355, 0.9035, 0.1395, 0.9035, 0.125, 0.8333, 0.25, 0.8333, 0.1395, 0.0965, 0.2355, 0.0965, 0.25, 0.1667, 0.125, 0.1667, 0.4855, 0.9035, 0.3895, 0.9035, 0.375, 0.8333, 0.5, 0.8333, 0.6395, 0.9035, 0.7355, 0.9035, 0.7346, 0.9969, 0.6404, 0.9969, 0.6404, 0.003061, 0.7346, 0.003061, 0.7355, 0.0965, 0.6395, 0.0965, 0.8895, 0.9035, 0.9855, 0.9035, 0.9846, 0.9969, 0.8904, 0.9969, 0.8904, 0.003061, 0.9846, 0.003061, 0.9855, 0.0965, 0.8895, 0.0965, 0.1395, 0.9035, 0.2355, 0.9035, 0.2346, 0.9969, 0.1404, 0.9969, 0.1404, 0.003061, 0.2346, 0.003061, 0.2355, 0.0965, 0.1395, 0.0965, 0.3895, 0.9035, 0.4855, 0.9035, 0.4846, 0.9969, 0.3904, 0.9969, 0.3904, 0.003061, 0.4846, 0.003061, 0.4855, 0.0965, 0.3895, 0.0965, 0.8895, 0.9035, 0.9855, 0.9035, 0.9855, 0.9035, 0.8895, 0.9035, 0.7346, 0.003061, 0.7355, 0.0965, 0.7355, 0.0965, 0.7346, 0.003061, 0.4855, 0.0965, 0.3895, 0.0965, 0.3895, 0.0965, 0.4855, 0.0965, 0.2355, 0.9035, 0.2346, 0.9969, 0.2346, 0.9969, 0.2355, 0.9035, 0.8904, 0.9969, 0.8895, 0.9035, 0.8895, 0.9035, 0.8904, 0.9969, 0.1395, 0.9035, 0.2355, 0.9035, 0.2355, 0.9035, 0.1395, 0.9035, 0.2346, 0.003061, 0.2355, 0.0965, 0.2355, 0.0965, 0.2346, 0.003061, 0.8895, 0.0965, 0.8904, 0.003061, 0.8904, 0.003061, 0.8895, 0.0965, 0.2355, 0.0965, 0.1395, 0.0965, 0.1395, 0.0965, 0.2355, 0.0965, 0.4855, 0.9035, 0.4846, 0.9969, 0.4846, 0.9969, 0.4855, 0.9035, 0.3895, 0.0965, 0.3904, 0.003061, 0.3904, 0.003061, 0.3895, 0.0965, 0.9855, 0.9035, 0.9846, 0.9969, 0.9846, 0.9969, 0.9855, 0.9035, 0.3895, 0.9035, 0.4855, 0.9035, 0.4855, 0.9035, 0.3895, 0.9035, 0.4846, 0.003061, 0.4855, 0.0965, 0.4855, 0.0965, 0.4846, 0.003061, 0.9855, 0.0965, 0.8895, 0.0965, 0.8895, 0.0965, 0.9855, 0.0965, 0.9846, 0.003061, 0.9855, 0.0965, 0.9855, 0.0965, 0.9846, 0.003061, 1.0, 0.5, 1.0, 1.0, 0.875, 1.0, 0.875, 0.5, 0.875, 0.5, 0.875, 1.0, 0.75, 1.0, 0.75, 0.5, 0.75, 0.5, 0.75, 1.0, 0.625, 1.0, 0.625, 0.5, 0.625, 0.5, 0.625, 1.0, 0.5, 1.0, 0.5, 0.5, 0.5, 0.5, 0.5, 1.0, 0.375, 1.0, 0.375, 0.5, 0.375, 0.5, 0.375, 1.0, 0.25, 1.0, 0.25, 0.5, 0.3075, 0.3075, 0.25, 0.3313, 0.25, 0.3313, 0.3075, 0.3075, 0.25, 0.5, 0.25, 1.0, 0.125, 1.0, 0.125, 0.5, 0.125, 0.5, 0.125, 1.0, 0.0, 1.0, 0.0, 0.5, 0.75, 0.49, 0.9197, 0.4197, 0.99, 0.25, 0.9197, 0.08029, 0.75, 0.01, 0.5803, 0.08029, 0.51, 0.25, 0.5803, 0.4197, 0.25, 0.3313, 0.3075, 0.3075, 0.4197, 0.4197, 0.25, 0.49, 0.3075, 0.3075, 0.3313, 0.25, 0.49, 0.25, 0.4197, 0.4197, 0.3313, 0.25, 0.3075, 0.1925, 0.4197, 0.08029, 0.49, 0.25, 0.3075, 0.1925, 0.25, 0.1687, 0.25, 0.01, 0.4197, 0.08029, 0.25, 0.1687, 0.1925, 0.1925, 0.08029, 0.08029, 0.25, 0.01, 0.1925, 0.1925, 0.1687, 0.25, 0.01, 0.25, 0.08029, 0.08029, 0.1687, 0.25, 0.1925, 0.3075, 0.08029, 0.4197, 0.01, 0.25, 0.1925, 0.3075, 0.25, 0.3313, 0.25, 0.49, 0.08029, 0.4197, 0.25, 0.3174, 0.2023, 0.2977, 0.2023, 0.2977, 0.25, 0.3174, 0.25, 0.3313, 0.1925, 0.3075, 0.1925, 0.3075, 0.25, 0.3313, 0.1687, 0.25, 0.1925, 0.1925, 0.1925, 0.1925, 0.1687, 0.25, 0.25, 0.1687, 0.3075, 0.1925, 0.3075, 0.1925, 0.25, 0.1687, 0.3313, 0.25, 0.3075, 0.3075, 0.3075, 0.3075, 0.3313, 0.25, 0.1925, 0.3075, 0.1687, 0.25, 0.1687, 0.25, 0.1925, 0.3075, 0.1925, 0.1925, 0.25, 0.1687, 0.25, 0.1687, 0.1925, 0.1925, 0.3075, 0.1925, 0.3313, 0.25, 0.3313, 0.25, 0.3075, 0.1925, 0.25, 0.3174, 0.2977, 0.2977, 0.3075, 0.3075, 0.25, 0.3313, 0.2977, 0.2977, 0.3174, 0.25, 0.3313, 0.25, 0.3075, 0.3075, 0.3174, 0.25, 0.2977, 0.2023, 0.3075, 0.1925, 0.3313, 0.25, 0.2977, 0.2023, 0.25, 0.1826, 0.25, 0.1687, 0.3075, 0.1925, 0.25, 0.1826, 0.2023, 0.2023, 0.1925, 0.1925, 0.25, 0.1687, 0.2023, 0.2023, 0.1826, 0.25, 0.1687, 0.25, 0.1925, 0.1925, 0.1826, 0.25, 0.2023, 0.2977, 0.1925, 0.3075, 0.1687, 0.25, 0.2023, 0.2977, 0.25, 0.3174, 0.25, 0.3313, 0.1925, 0.3075, 0.3174, 0.25, 0.2977, 0.2977, 0.2977, 0.2977, 0.3174, 0.25, 0.1826, 0.25, 0.2023, 0.2023, 0.2023, 0.2023, 0.1826, 0.25, 0.25, 0.1826, 0.2977, 0.2023, 0.2977, 0.2023, 0.25, 0.1826, 0.2747, 0.2747, 0.25, 0.2849, 0.2253, 0.2747, 0.2151, 0.25, 0.2253, 0.2253, 0.25, 0.2151, 0.2747, 0.2253, 0.2849, 0.25, 0.2977, 0.2023, 0.3174, 0.25, 0.3174, 0.25, 0.2977, 0.2023, 0.2023, 0.2977, 0.1826, 0.25, 0.1826, 0.25, 0.2023, 0.2977, 0.2023, 0.2023, 0.25, 0.1826, 0.25, 0.1826, 0.2023, 0.2023, 0.2977, 0.2977, 0.25, 0.3174, 0.25, 0.316, 0.2967, 0.2967, 0.2967, 0.2967, 0.25, 0.316, 0.25, 0.2849, 0.2747, 0.2747, 0.3174, 0.25, 0.2977, 0.2977, 0.2967, 0.2967, 0.316, 0.25, 0.316, 0.25, 0.2967, 0.2967, 0.2747, 0.2747, 0.2849, 0.25, 0.2977, 0.2023, 0.3174, 0.25, 0.316, 0.25, 0.2967, 0.2033, 0.2967, 0.2033, 0.316, 0.25, 0.2849, 0.25, 0.2747, 0.2253, 0.25, 0.1826, 0.2977, 0.2023, 0.2967, 0.2033, 0.25, 0.184, 0.25, 0.184, 0.2967, 0.2033, 0.2747, 0.2253, 0.25, 0.2151, 0.2023, 0.2023, 0.25, 0.1826, 0.25, 0.184, 0.2033, 0.2033, 0.2033, 0.2033, 0.25, 0.184, 0.25, 0.2151, 0.2253, 0.2253, 0.1826, 0.25, 0.2023, 0.2023, 0.2033, 0.2033, 0.184, 0.25, 0.184, 0.25, 0.2033, 0.2033, 0.2253, 0.2253, 0.2151, 0.25, 0.2023, 0.2977, 0.1826, 0.25, 0.184, 0.25, 0.2033, 0.2967, 0.2033, 0.2967, 0.184, 0.25, 0.2151, 0.25, 0.2253, 0.2747, 0.25, 0.3174, 0.2023, 0.2977, 0.2033, 0.2967, 0.25, 0.316, 0.25, 0.316, 0.2033, 0.2967, 0.2253, 0.2747, 0.25, 0.2849, 0.2977, 0.2977, 0.25, 0.3174, 0.25, 0.3174, 0.2977, 0.2977])
me_torus.update()
me_c_rculo_006 = bpy.data.meshes.new('Círculo.006')
me_c_rculo_006.from_pydata([(-1.956e-14, -0.2044, 1.641e-07), (-0.1445, -0.1445, 9.878e-08), (-0.2044, -1.385e-21, -2.437e-08), (-0.1445, 0.1445, -1.332e-07), (1.956e-14, 0.2044, -1.641e-07), (0.1445, 0.1445, -9.878e-08), (0.2044, 1.385e-21, 2.437e-08), (0.1445, -0.1445, 1.332e-07), (-1.452e-08, -0.2044, 0.07456), (-0.1445, -0.1445, 0.07456), (-0.2044, 5.985e-08, 0.07456), (-0.1445, 0.1445, 0.07456), (-1.452e-08, 0.2044, 0.07456), (0.1445, 0.1445, 0.07456), (0.2044, 5.985e-08, 0.07456), (0.1445, -0.1445, 0.07456), (3.513e-08, -0.106, 0.07456), (-0.07492, -0.07492, 0.07456), (-0.106, 8.332e-08, 0.07456), (-0.07492, 0.07492, 0.07456), (3.513e-08, 0.106, 0.07456), (0.07492, 0.07492, 0.07456), (0.106, 8.332e-08, 0.07456), (0.07492, -0.07492, 0.07456), (1.603e-08, -0.106, 0.1727), (-0.07492, -0.07492, 0.1727), (-0.106, 1.621e-07, 0.1727), (-0.07492, 0.07492, 0.1727), (1.603e-08, 0.106, 0.1727), (0.07492, 0.07492, 0.1727), (0.106, 1.621e-07, 0.1727), (0.07492, -0.07492, 0.1727)], [], [(0, 7, 15, 8), (6, 5, 13, 14), (4, 3, 11, 12), (2, 1, 9, 10), (7, 6, 14, 15), (5, 4, 12, 13), (3, 2, 10, 11), (1, 0, 8, 9), (10, 9, 17, 18), (15, 14, 22, 23), (13, 12, 20, 21), (11, 10, 18, 19), (9, 8, 16, 17), (8, 15, 23, 16), (14, 13, 21, 22), (12, 11, 19, 20), (16, 23, 31, 24), (22, 21, 29, 30), (20, 19, 27, 28), (18, 17, 25, 26), (23, 22, 30, 31), (21, 20, 28, 29), (19, 18, 26, 27), (17, 16, 24, 25), (25, 24, 31, 30, 29, 28, 27, 26)])
_uv = me_c_rculo_006.uv_layers.new(name='Mapa UV')
_uv.uv.foreach_set('vector', [0.0, 0.0, 0.0, 0.0, 0.0, 0.0, 0.0, 0.0, 0.0, 0.0, 0.0, 0.0, 0.0, 0.0, 0.0, 0.0, 0.0, 0.0, 0.0, 0.0, 0.0, 0.0, 0.0, 0.0, 0.0, 0.0, 0.0, 0.0, 0.0, 0.0, 0.0, 0.0, 0.0, 0.0, 0.0, 0.0, 0.0, 0.0, 0.0, 0.0, 0.0, 0.0, 0.0, 0.0, 0.0, 0.0, 0.0, 0.0, 0.0, 0.0, 0.0, 0.0, 0.0, 0.0, 0.0, 0.0, 0.0, 0.0, 0.0, 0.0, 0.0, 0.0, 0.0, 0.0, 0.0, 0.0, 0.0, 0.0, 0.0, 0.0, 0.0, 0.0, 0.0, 0.0, 0.0, 0.0, 0.0, 0.0, 0.0, 0.0, 0.0, 0.0, 0.0, 0.0, 0.0, 0.0, 0.0, 0.0, 0.0, 0.0, 0.0, 0.0, 0.0, 0.0, 0.0, 0.0, 0.0, 0.0, 0.0, 0.0, 0.0, 0.0, 0.0, 0.0, 0.0, 0.0, 0.0, 0.0, 0.0, 0.0, 0.0, 0.0, 0.0, 0.0, 0.0, 0.0, 0.0, 0.0, 0.0, 0.0, 0.0, 0.0, 0.0, 0.0, 0.0, 0.0, 0.0, 0.0, 0.0, 0.0, 0.0, 0.0, 0.0, 0.0, 0.0, 0.0, 0.0, 0.0, 0.0, 0.0, 0.0, 0.0, 0.0, 0.0, 0.0, 0.0, 0.0, 0.0, 0.0, 0.0, 0.0, 0.0, 0.0, 0.0, 0.0, 0.0, 0.0, 0.0, 0.0, 0.0, 0.0, 0.0, 0.0, 0.0, 0.0, 0.0, 0.0, 0.0, 0.0, 0.0, 0.0, 0.0, 0.0, 0.0, 0.0, 0.0, 0.0, 0.0, 0.0, 0.0, 0.0, 0.0, 0.0, 0.0, 0.0, 0.0, 0.0, 0.0, 0.0, 0.0, 0.0, 0.0, 0.0, 0.0, 0.0, 0.0, 0.0, 0.0, 0.0, 0.0, 0.0, 0.0, 0.0, 0.0, 0.0, 0.0, 0.0, 0.0])
me_c_rculo_006.update()

# ---- objects
ob_light = bpy.data.objects.new('Light', light_light)
ob_camera = bpy.data.objects.new('Camera', cam_camera)
ob_cylinder = bpy.data.objects.new('Cylinder', me_cylinder_001)
ob_plane = bpy.data.objects.new('Plane', me_plane)
ob_cube = bpy.data.objects.new('Cube', me_cube)
ob_torus = bpy.data.objects.new('Torus', me_torus)
ob_c_rculo_006 = bpy.data.objects.new('Círculo.006', me_c_rculo_006)
ob_valvula_globo = bpy.data.objects.new('Valvula globo', None)
ob_c_rculo_001 = bpy.data.objects.new('Círculo.001', me_c_rculo_006)
ob_c_rculo_002 = bpy.data.objects.new('Círculo.002', me_c_rculo_006)
ob_c_rculo_004 = bpy.data.objects.new('Círculo.004', me_c_rculo_006)
ob_c_rculo_005 = bpy.data.objects.new('Círculo.005', me_c_rculo_006)
ob_c_rculo_007 = bpy.data.objects.new('Círculo.007', me_c_rculo_006)
ob_c_rculo_008 = bpy.data.objects.new('Círculo.008', me_c_rculo_006)
ob_c_rculo_009 = bpy.data.objects.new('Círculo.009', me_c_rculo_006)
ob_c_rculo_010 = bpy.data.objects.new('Círculo.010', me_c_rculo_006)

# ---- transforms, parenting, visibility, modifiers, constraints
ob_light.location = (4.076, 1.005, 5.904)
ob_light.rotation_euler = (0.6503, 0.05522, 1.866)
ob_light.lock_rotations_4d = False
ob_light.empty_display_type = 'ARROWS'
ob_light.color = (0.0, 0.0, 0.0, 0.0)
ob_light.lineart.crease_threshold = 0.0
ob_camera.location = (7.359, -6.926, 4.958)
ob_camera.rotation_euler = (1.109, 0.0, 0.8149)
ob_camera.lock_rotations_4d = False
ob_camera.empty_display_type = 'ARROWS'
ob_camera.color = (0.0, 0.0, 0.0, 0.0)
ob_camera.display_type = 'WIRE'
ob_camera.lineart.crease_threshold = 0.0
ob_cylinder.parent = ob_valvula_globo
ob_cylinder.location = (0.0, 0.0, 0.0)
ob_plane.parent = ob_valvula_globo
ob_plane.location = (0.0, 0.0, 4.662)
ob_plane.scale = (2.151, 2.151, 2.151)
_m = ob_plane.modifiers.new('Screw', 'SCREW')
_m.steps = 8
_m.render_steps = 8
_m.iterations = 6
_m.screw_offset = 0.2
_m.use_smooth_shade = False
ob_cube.parent = ob_valvula_globo
ob_cube.location = (0.0, 0.0, 5.863)
ob_torus.parent = ob_valvula_globo
ob_torus.location = (0.0, 0.0, 7.38)
ob_c_rculo_006.parent = ob_valvula_globo
ob_c_rculo_006.location = (-0.005037, -0.00516, 9.347)
ob_valvula_globo.location = (0.0, 0.0, 0.0)
ob_valvula_globo.empty_display_type = 'ARROWS'
ob_c_rculo_001.parent = ob_valvula_globo
ob_c_rculo_001.location = (-0.005037, 1.377, 4.012)
ob_c_rculo_002.parent = ob_valvula_globo
ob_c_rculo_002.location = (-0.9821, 0.9719, 4.012)
ob_c_rculo_002.rotation_euler = (-8.429e-08, 1.42e-15, 0.7854)
ob_c_rculo_004.parent = ob_valvula_globo
ob_c_rculo_004.location = (-1.387, -0.00516, 4.012)
ob_c_rculo_004.rotation_euler = (-1.192e-07, 1.005e-14, 1.571)
ob_c_rculo_005.parent = ob_valvula_globo
ob_c_rculo_005.location = (-0.9821, -0.9822, 4.012)
ob_c_rculo_005.rotation_euler = (-8.429e-08, 7.067e-15, 2.356)
ob_c_rculo_005.scale = (1.0, 1.0, 1.0)
ob_c_rculo_007.parent = ob_valvula_globo
ob_c_rculo_007.location = (-0.005037, -1.387, 4.012)
ob_c_rculo_007.rotation_euler = (0.0, 0.0, -3.142)
ob_c_rculo_008.parent = ob_valvula_globo
ob_c_rculo_008.location = (0.972, -0.9822, 4.012)
ob_c_rculo_008.rotation_euler = (8.429e-08, 7.067e-15, -2.356)
ob_c_rculo_008.scale = (1.0, 1.0, 1.0)
ob_c_rculo_009.parent = ob_valvula_globo
ob_c_rculo_009.location = (1.377, -0.00516, 4.012)
ob_c_rculo_009.rotation_euler = (1.192e-07, 1.005e-14, -1.571)
ob_c_rculo_010.parent = ob_valvula_globo
ob_c_rculo_010.location = (0.972, 0.9719, 4.012)
ob_c_rculo_010.rotation_euler = (8.429e-08, 1.42e-15, -0.7854)

# ---- collection membership
col_collection.objects.link(ob_light)
col_collection.objects.link(ob_camera)
col_collection.objects.link(ob_cylinder)
col_collection.objects.link(ob_plane)
col_collection.objects.link(ob_cube)
col_collection.objects.link(ob_torus)
col_collection.objects.link(ob_c_rculo_006)
col_collection.objects.link(ob_valvula_globo)
col_collection.objects.link(ob_c_rculo_001)
col_collection.objects.link(ob_c_rculo_002)
col_collection.objects.link(ob_c_rculo_004)
col_collection.objects.link(ob_c_rculo_005)
col_collection.objects.link(ob_c_rculo_007)
col_collection.objects.link(ob_c_rculo_008)
col_collection.objects.link(ob_c_rculo_009)
col_collection.objects.link(ob_c_rculo_010)

# ---- scene / render settings (as saved in the file)
scene.camera = ob_camera
scene.frame_start = 1; scene.frame_end = 250; scene.frame_set(1)
scene.render.engine = 'BLENDER_EEVEE_NEXT'
scene.cycles.sampling_pattern = 'TABULATED_SOBOL'
bpy.context.view_layer.update()
